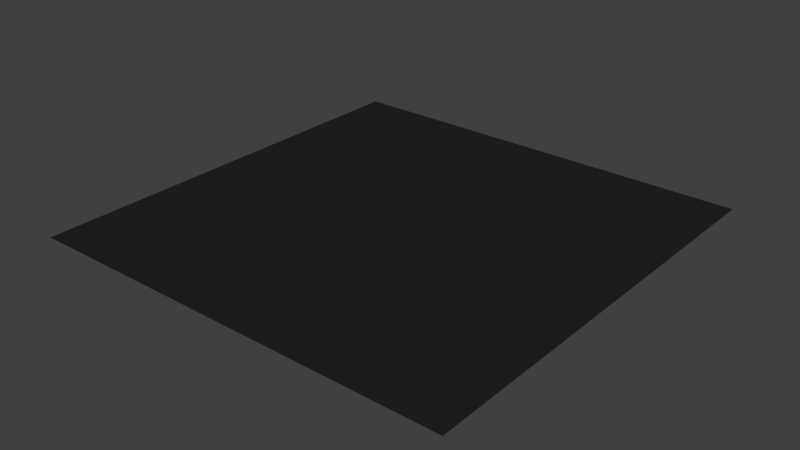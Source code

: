 # Source: Blink.blend  (saved by Blender 2.70.0; exported with 4.5.12 LTS)
import bpy
from mathutils import Matrix  # noqa: F401  (used for matrix-valued properties, if any)

bpy.ops.wm.read_factory_settings(use_empty=True)
scene = bpy.context.scene
scene.name = 'Scene'

# ---- collections
col_collection_1 = bpy.data.collections.new('Collection 1'); scene.collection.children.link(col_collection_1)

# ---- materials (node trees are filled in below, after node groups)
mat_black = bpy.data.materials.new('Black')
mat_black.alpha_threshold = 0.0
mat_black.use_transparent_shadow = False
mat_black.diffuse_color = (0.01739, 0.01739, 0.01739, 1.0)
mat_black.roughness = 0.5
mat_black.line_color = (0.0, 0.0, 0.0, 1.0)
mat_eyes = bpy.data.materials.new('Eyes')
mat_eyes.alpha_threshold = 0.0
mat_eyes.use_transparent_shadow = False
mat_eyes.diffuse_color = (0.8, 0.5058, 0.0, 1.0)
mat_eyes.roughness = 0.5
mat_eyes.line_color = (0.0, 0.0, 0.0, 1.0)

# ---- material node trees

# ---- world
world_world = bpy.data.worlds.new('World'); scene.world = world_world
world_world.color = (0.05088, 0.05088, 0.05088)
world_world.use_sun_shadow = False
world_world.sun_shadow_jitter_overblur = 0.0
world_world.cycles.sampling_method = 'MANUAL'
world_world.cycles.sample_map_resolution = 256

# ---- meshes
me_cube = bpy.data.meshes.new('Cube')
me_cube.from_pydata([(-1.0, 1.0, 0.0), (-5.364e-07, -1.192e-07, 0.0), (2.384e-07, 2.0, 0.0), (1.0, 1.0, 0.0), (1.0, 2.0, 0.0), (1.0, -5.96e-07, 0.0), (-1.0, 3.576e-07, 0.0), (-1.0, 2.0, 0.0), (-1.49e-07, 1.0, 0.0), (-0.5, 1.0, 0.0), (0.5, 1.0, 0.0), (4.47e-08, 1.5, 0.0), (-3.427e-07, 0.5, 0.0), (-1.0, 0.5, 0.0), (0.5, -3.576e-07, 0.0), (0.5, 2.0, 0.0), (1.0, 1.5, 0.0), (1.0, 0.5, 0.0), (-0.5, 2.0, 0.0), (-0.5, 1.192e-07, 0.0), (-1.0, 1.5, 0.0), (-0.5, 0.5, 0.0), (-0.5, 1.5, 0.0), (0.5, 1.5, 0.0), (0.5, 0.5, 0.0), (-0.25, 1.0, 0.0), (0.75, 1.0, 0.0), (1.416e-07, 1.75, 0.0), (-4.396e-07, 0.25, 0.0), (-1.0, 0.25, 0.0), (0.75, -4.768e-07, 0.0), (0.75, 2.0, 0.0), (1.0, 1.75, 0.0), (1.0, 0.25, 0.0), (-0.75, 2.0, 0.0), (-0.75, 2.384e-07, 0.0), (-1.0, 1.75, 0.0), (-0.75, 1.0, 0.0), (0.25, 1.0, 0.0), (-5.215e-08, 1.25, 0.0), (-2.459e-07, 0.75, 0.0), (-1.0, 0.75, 0.0), (0.25, -2.384e-07, 0.0), (0.25, 2.0, 0.0), (1.0, 1.25, 0.0), (1.0, 0.75, 0.0), (-0.25, 2.0, 0.0), (-0.25, 0.0, 0.0), (-1.0, 1.25, 0.0), (-0.5, 0.25, 0.0), (-0.5, 0.75, 0.0), (-0.25, 0.5, 0.0), (-0.75, 0.5, 0.0), (-0.5, 1.25, 0.0), (-0.5, 1.75, 0.0), (-0.25, 1.5, 0.0), (-0.75, 1.5, 0.0), (0.5, 1.25, 0.0), (0.5, 1.75, 0.0), (0.75, 1.5, 0.0), (0.25, 1.5, 0.0), (0.5, 0.25, 0.0), (0.5, 0.75, 0.0), (0.75, 0.5, 0.0), (0.25, 0.5, 0.0), (-0.25, 0.75, 0.0), (-0.75, 0.25, 0.0), (-0.25, 0.25, 0.0), (-0.75, 1.25, 0.0), (0.25, 1.25, 0.0), (0.25, 0.25, 0.0), (-0.75, 0.75, 0.0), (-0.25, 1.25, 0.0), (-0.25, 1.75, 0.0), (-0.75, 1.75, 0.0), (0.75, 1.25, 0.0), (0.75, 1.75, 0.0), (0.25, 1.75, 0.0), (0.75, 0.25, 0.0), (0.75, 0.75, 0.0), (0.25, 0.75, 0.0), (-0.125, 1.0, 0.0), (0.875, 1.0, 0.0), (1.9e-07, 1.875, 0.0), (-4.88e-07, 0.125, 0.0), (-1.0, 0.125, 0.0), (0.875, -4.768e-07, 0.0), (0.875, 2.0, 0.0), (1.0, 1.875, 0.0), (1.0, 0.125, 0.0), (-0.875, 2.0, 0.0), (-0.875, 2.98e-07, 0.0), (-1.0, 1.875, 0.0), (-0.875, 1.0, 0.0), (0.125, 1.0, 0.0), (-1.006e-07, 1.125, 0.0), (-1.974e-07, 0.875, 0.0), (-1.0, 0.875, 0.0), (0.125, -2.384e-07, 0.0), (0.125, 2.0, 0.0), (1.0, 1.125, 0.0), (1.0, 0.875, 0.0), (-0.125, 2.0, 0.0), (-0.125, 0.0, 0.0), (-1.0, 1.125, 0.0), (-0.5, 0.125, 0.0), (-0.5, 0.875, 0.0), (-0.125, 0.5, 0.0), (-0.625, 0.5, 0.0), (-0.5, 1.125, 0.0), (-0.5, 1.875, 0.0), (-0.125, 1.5, 0.0), (-0.625, 1.5, 0.0), (0.5, 1.125, 0.0), (0.5, 1.875, 0.0), (0.875, 1.5, 0.0), (0.375, 1.5, 0.0), (0.5, 0.125, 0.0), (0.5, 0.875, 0.0), (0.875, 0.5, 0.0), (0.375, 0.5, 0.0), (-0.375, 1.0, 0.0), (0.625, 1.0, 0.0), (9.313e-08, 1.625, 0.0), (-3.912e-07, 0.375, 0.0), (-1.0, 0.375, 0.0), (0.625, -4.768e-07, 0.0), (0.625, 2.0, 0.0), (1.0, 1.625, 0.0), (1.0, 0.375, 0.0), (-0.625, 2.0, 0.0), (-0.625, 1.788e-07, 0.0), (-1.0, 1.625, 0.0), (-0.625, 1.0, 0.0), (0.375, 1.0, 0.0), (-3.725e-09, 1.375, 0.0), (-2.943e-07, 0.625, 0.0), (-1.0, 0.625, 0.0), (0.375, -2.384e-07, 0.0), (0.375, 2.0, 0.0), (1.0, 1.375, 0.0), (1.0, 0.625, 0.0), (-0.375, 2.0, 0.0), (-0.375, 5.96e-08, 0.0), (-1.0, 1.375, 0.0), (-0.5, 0.375, 0.0), (-0.5, 0.625, 0.0), (-0.375, 0.5, 0.0), (-0.875, 0.5, 0.0), (-0.5, 1.375, 0.0), (-0.5, 1.625, 0.0), (-0.375, 1.5, 0.0), (-0.875, 1.5, 0.0), (0.5, 1.375, 0.0), (0.5, 1.625, 0.0), (0.625, 1.5, 0.0), (0.125, 1.5, 0.0), (0.5, 0.375, 0.0), (0.5, 0.625, 0.0), (0.625, 0.5, 0.0), (0.125, 0.5, 0.0), (-0.25, 0.625, 0.0), (-0.25, 0.875, 0.0), (-0.125, 0.75, 0.0), (-0.375, 0.75, 0.0), (-0.75, 0.125, 0.0), (-0.75, 0.375, 0.0), (-0.625, 0.25, 0.0), (-0.875, 0.25, 0.0), (-0.25, 0.125, 0.0), (-0.25, 0.375, 0.0), (-0.125, 0.25, 0.0), (-0.375, 0.25, 0.0), (-0.75, 1.125, 0.0), (-0.75, 1.375, 0.0), (-0.625, 1.25, 0.0), (-0.875, 1.25, 0.0), (0.25, 1.125, 0.0), (0.25, 1.375, 0.0), (0.375, 1.25, 0.0), (0.125, 1.25, 0.0), (0.25, 0.125, 0.0), (0.25, 0.375, 0.0), (0.375, 0.25, 0.0), (0.125, 0.25, 0.0), (-0.75, 0.625, 0.0), (-0.75, 0.875, 0.0), (-0.625, 0.75, 0.0), (-0.875, 0.75, 0.0), (-0.25, 1.125, 0.0), (-0.25, 1.375, 0.0), (-0.125, 1.25, 0.0), (-0.375, 1.25, 0.0), (-0.25, 1.625, 0.0), (-0.25, 1.875, 0.0), (-0.125, 1.75, 0.0), (-0.375, 1.75, 0.0), (-0.75, 1.625, 0.0), (-0.75, 1.875, 0.0), (-0.625, 1.75, 0.0), (-0.875, 1.75, 0.0), (0.75, 1.125, 0.0), (0.75, 1.375, 0.0), (0.875, 1.25, 0.0), (0.625, 1.25, 0.0), (0.75, 1.625, 0.0), (0.75, 1.875, 0.0), (0.875, 1.75, 0.0), (0.625, 1.75, 0.0), (0.25, 1.625, 0.0), (0.25, 1.875, 0.0), (0.375, 1.75, 0.0), (0.125, 1.75, 0.0), (0.75, 0.125, 0.0), (0.75, 0.375, 0.0), (0.875, 0.25, 0.0), (0.625, 0.25, 0.0), (0.75, 0.625, 0.0), (0.75, 0.875, 0.0), (0.875, 0.75, 0.0), (0.625, 0.75, 0.0), (0.25, 0.625, 0.0), (0.25, 0.875, 0.0), (0.375, 0.75, 0.0), (0.125, 0.75, 0.0), (-0.375, 0.625, 0.0), (-0.875, 0.125, 0.0), (-0.375, 0.125, 0.0), (-0.875, 1.125, 0.0), (0.125, 1.125, 0.0), (0.125, 0.125, 0.0), (-0.875, 0.625, 0.0), (-0.375, 1.125, 0.0), (-0.375, 1.625, 0.0), (-0.875, 1.625, 0.0), (0.625, 1.125, 0.0), (0.625, 1.625, 0.0), (0.125, 1.625, 0.0), (0.625, 0.125, 0.0), (0.625, 0.625, 0.0), (0.125, 0.625, 0.0), (-0.125, 0.625, 0.0), (-0.125, 0.875, 0.0), (-0.375, 0.875, 0.0), (-0.625, 0.125, 0.0), (-0.625, 0.375, 0.0), (-0.875, 0.375, 0.0), (-0.125, 0.125, 0.0), (-0.125, 0.375, 0.0), (-0.375, 0.375, 0.0), (-0.625, 1.125, 0.0), (-0.625, 1.375, 0.0), (-0.875, 1.375, 0.0), (0.375, 1.125, 0.0), (0.375, 1.375, 0.0), (0.125, 1.375, 0.0), (0.375, 0.125, 0.0), (0.375, 0.375, 0.0), (0.125, 0.375, 0.0), (-0.625, 0.625, 0.0), (-0.625, 0.875, 0.0), (-0.875, 0.875, 0.0), (-0.125, 1.125, 0.0), (-0.125, 1.375, 0.0), (-0.375, 1.375, 0.0), (-0.125, 1.625, 0.0), (-0.125, 1.875, 0.0), (-0.375, 1.875, 0.0), (-0.625, 1.625, 0.0), (-0.625, 1.875, 0.0), (-0.875, 1.875, 0.0), (0.875, 1.125, 0.0), (0.875, 1.375, 0.0), (0.625, 1.375, 0.0), (0.875, 1.625, 0.0), (0.875, 1.875, 0.0), (0.625, 1.875, 0.0), (0.375, 1.625, 0.0), (0.375, 1.875, 0.0), (0.125, 1.875, 0.0), (0.875, 0.125, 0.0), (0.875, 0.375, 0.0), (0.625, 0.375, 0.0), (0.875, 0.625, 0.0), (0.875, 0.875, 0.0), (0.625, 0.875, 0.0), (0.375, 0.625, 0.0), (0.375, 0.875, 0.0), (0.125, 0.875, 0.0), (-0.532, 1.243, -0.01847), (-0.3344, 1.243, -0.01847), (-0.532, 1.339, -0.01847), (-0.3344, 1.339, -0.01847), (0.3344, 1.243, -0.01847), (0.5319, 1.243, -0.01847), (0.3344, 1.339, -0.01847), (0.5319, 1.339, -0.01847)], [], [(225, 147, 21, 146), (226, 91, 6, 85), (227, 143, 19, 105), (228, 93, 0, 104), (229, 94, 8, 95), (230, 98, 1, 84), (231, 148, 13, 137), (232, 121, 9, 109), (233, 151, 22, 150), (234, 152, 20, 132), (235, 122, 10, 113), (236, 155, 23, 154), (237, 156, 11, 123), (238, 126, 14, 117), (239, 159, 24, 158), (240, 160, 12, 136), (241, 107, 51, 161), (242, 163, 65, 162), (243, 164, 50, 106), (244, 131, 35, 165), (245, 167, 66, 166), (246, 168, 29, 125), (247, 103, 47, 169), (248, 171, 67, 170), (249, 172, 49, 145), (250, 133, 37, 173), (251, 175, 68, 174), (252, 176, 48, 144), (253, 134, 38, 177), (254, 179, 69, 178), (255, 180, 39, 135), (256, 138, 42, 181), (257, 183, 70, 182), (258, 184, 28, 124), (259, 108, 52, 185), (260, 187, 71, 186), (261, 188, 41, 97), (262, 81, 25, 189), (263, 191, 72, 190), (264, 192, 53, 149), (265, 111, 55, 193), (266, 195, 73, 194), (267, 196, 54, 110), (268, 112, 56, 197), (269, 199, 74, 198), (270, 200, 36, 92), (271, 82, 26, 201), (272, 203, 75, 202), (273, 204, 57, 153), (274, 115, 59, 205), (275, 207, 76, 206), (276, 208, 58, 114), (277, 116, 60, 209), (278, 211, 77, 210), (279, 212, 27, 83), (280, 86, 30, 213), (281, 215, 78, 214), (282, 216, 61, 157), (283, 119, 63, 217), (284, 219, 79, 218), (285, 220, 62, 118), (286, 120, 64, 221), (287, 223, 80, 222), (288, 224, 40, 96), (161, 51, 147, 225), (65, 161, 225, 164), (164, 225, 146, 50), (165, 35, 91, 226), (66, 165, 226, 168), (168, 226, 85, 29), (169, 47, 143, 227), (67, 169, 227, 172), (172, 227, 105, 49), (173, 37, 93, 228), (68, 173, 228, 176), (176, 228, 104, 48), (177, 38, 94, 229), (69, 177, 229, 180), (180, 229, 95, 39), (181, 42, 98, 230), (70, 181, 230, 184), (184, 230, 84, 28), (185, 52, 148, 231), (71, 185, 231, 188), (188, 231, 137, 41), (189, 25, 121, 232), (72, 189, 232, 192), (192, 232, 109, 53), (193, 55, 151, 233), (73, 193, 233, 196), (196, 233, 150, 54), (197, 56, 152, 234), (74, 197, 234, 200), (200, 234, 132, 36), (201, 26, 122, 235), (75, 201, 235, 204), (204, 235, 113, 57), (205, 59, 155, 236), (76, 205, 236, 208), (208, 236, 154, 58), (209, 60, 156, 237), (77, 209, 237, 212), (212, 237, 123, 27), (213, 30, 126, 238), (78, 213, 238, 216), (216, 238, 117, 61), (217, 63, 159, 239), (79, 217, 239, 220), (220, 239, 158, 62), (221, 64, 160, 240), (80, 221, 240, 224), (224, 240, 136, 40), (136, 12, 107, 241), (40, 136, 241, 163), (163, 241, 161, 65), (96, 40, 163, 242), (8, 96, 242, 81), (81, 242, 162, 25), (162, 65, 164, 243), (25, 162, 243, 121), (121, 243, 106, 9), (105, 19, 131, 244), (49, 105, 244, 167), (167, 244, 165, 66), (145, 49, 167, 245), (21, 145, 245, 108), (108, 245, 166, 52), (166, 66, 168, 246), (52, 166, 246, 148), (148, 246, 125, 13), (84, 1, 103, 247), (28, 84, 247, 171), (171, 247, 169, 67), (124, 28, 171, 248), (12, 124, 248, 107), (107, 248, 170, 51), (170, 67, 172, 249), (51, 170, 249, 147), (147, 249, 145, 21), (109, 9, 133, 250), (53, 109, 250, 175), (175, 250, 173, 68), (149, 53, 175, 251), (22, 149, 251, 112), (112, 251, 174, 56), (174, 68, 176, 252), (56, 174, 252, 152), (152, 252, 144, 20), (113, 10, 134, 253), (57, 113, 253, 179), (179, 253, 177, 69), (153, 57, 179, 254), (23, 153, 254, 116), (116, 254, 178, 60), (178, 69, 180, 255), (60, 178, 255, 156), (156, 255, 135, 11), (117, 14, 138, 256), (61, 117, 256, 183), (183, 256, 181, 70), (157, 61, 183, 257), (24, 157, 257, 120), (120, 257, 182, 64), (182, 70, 184, 258), (64, 182, 258, 160), (160, 258, 124, 12), (146, 21, 108, 259), (50, 146, 259, 187), (187, 259, 185, 71), (106, 50, 187, 260), (9, 106, 260, 133), (133, 260, 186, 37), (186, 71, 188, 261), (37, 186, 261, 93), (93, 261, 97, 0), (95, 8, 81, 262), (39, 95, 262, 191), (191, 262, 189, 72), (135, 39, 191, 263), (11, 135, 263, 111), (111, 263, 190, 55), (190, 72, 192, 264), (55, 190, 264, 151), (151, 264, 149, 22), (123, 11, 111, 265), (27, 123, 265, 195), (195, 265, 193, 73), (83, 27, 195, 266), (2, 83, 266, 102), (102, 266, 194, 46), (194, 73, 196, 267), (46, 194, 267, 142), (142, 267, 110, 18), (150, 22, 112, 268), (54, 150, 268, 199), (199, 268, 197, 74), (110, 54, 199, 269), (18, 110, 269, 130), (130, 269, 198, 34), (198, 74, 200, 270), (34, 198, 270, 90), (270, 92, 7), (100, 3, 82, 271), (44, 100, 271, 203), (203, 271, 201, 75), (140, 44, 203, 272), (16, 140, 272, 115), (115, 272, 202, 59), (202, 75, 204, 273), (59, 202, 273, 155), (155, 273, 153, 23), (128, 16, 115, 274), (32, 128, 274, 207), (207, 274, 205, 76), (88, 32, 207, 275), (4, 88, 275, 87), (87, 275, 206, 31), (206, 76, 208, 276), (31, 206, 276, 127), (127, 276, 114, 15), (154, 23, 116, 277), (58, 154, 277, 211), (211, 277, 209, 77), (114, 58, 211, 278), (15, 114, 278, 139), (139, 278, 210, 43), (210, 77, 212, 279), (43, 210, 279, 99), (99, 279, 83, 2), (5, 86, 280), (33, 89, 280, 215), (215, 280, 213, 78), (129, 33, 215, 281), (17, 129, 281, 119), (119, 281, 214, 63), (214, 78, 216, 282), (63, 214, 282, 159), (159, 282, 157, 24), (141, 17, 119, 283), (45, 141, 283, 219), (219, 283, 217, 79), (101, 45, 219, 284), (3, 101, 284, 82), (82, 284, 218, 26), (218, 79, 220, 285), (26, 218, 285, 122), (122, 285, 118, 10), (158, 24, 120, 286), (62, 158, 286, 223), (223, 286, 221, 80), (118, 62, 223, 287), (10, 118, 287, 134), (134, 287, 222, 38), (222, 80, 224, 288), (38, 222, 288, 94), (94, 288, 96, 8), (289, 291, 292, 290), (293, 295, 296, 294), (90, 270, 7), (89, 5, 280)])
me_cube.polygons.foreach_set('material_index', [0, 0, 0, 0, 0, 0, 0, 0, 0, 0, 0, 0, 0, 0, 0, 0, 0, 0, 0, 0, 0, 0, 0, 0, 0, 0, 0, 0, 0, 0, 0, 0, 0, 0, 0, 0, 0, 0, 0, 0, 0, 0, 0, 0, 0, 0, 0, 0, 0, 0, 0, 0, 0, 0, 0, 0, 0, 0, 0, 0, 0, 0, 0, 0, 0, 0, 0, 0, 0, 0, 0, 0, 0, 0, 0, 0, 0, 0, 0, 0, 0, 0, 0, 0, 0, 0, 0, 0, 0, 0, 0, 0, 0, 0, 0, 0, 0, 0, 0, 0, 0, 0, 0, 0, 0, 0, 0, 0, 0, 0, 0, 0, 0, 0, 0, 0, 0, 0, 0, 0, 0, 0, 0, 0, 0, 0, 0, 0, 0, 0, 0, 0, 0, 0, 0, 0, 0, 0, 0, 0, 0, 0, 0, 0, 0, 0, 0, 0, 0, 0, 0, 0, 0, 0, 0, 0, 0, 0, 0, 0, 0, 0, 0, 0, 0, 0, 0, 0, 0, 0, 0, 0, 0, 0, 0, 0, 0, 0, 0, 0, 0, 0, 0, 0, 0, 0, 0, 0, 0, 0, 0, 0, 0, 0, 0, 0, 0, 0, 0, 0, 0, 0, 0, 0, 0, 0, 0, 0, 0, 0, 0, 0, 0, 0, 0, 0, 0, 0, 0, 0, 0, 0, 0, 0, 0, 0, 0, 0, 0, 0, 0, 0, 0, 0, 0, 0, 0, 0, 0, 0, 0, 0, 0, 0, 0, 0, 0, 0, 0, 0, 0, 0, 0, 0, 0, 0, 1, 1, 0, 0])
me_cube.materials.append(mat_black)
me_cube.materials.append(mat_eyes)
me_cube.use_remesh_preserve_volume = False
me_cube.use_remesh_preserve_attributes = False
me_cube.use_mirror_vertex_groups = False
me_cube.update()

# ---- objects
ob_cube = bpy.data.objects.new('Cube', me_cube)

# ---- transforms, parenting, visibility, modifiers, constraints
ob_cube.location = (0.0, 0.0, 0.0)
ob_cube.lock_rotations_4d = False
ob_cube.empty_display_type = 'ARROWS'
ob_cube.lineart.crease_threshold = 0.0

# ---- collection membership
col_collection_1.objects.link(ob_cube)

# ---- scene / render settings (as saved in the file)
scene.frame_start = 1; scene.frame_end = 250; scene.frame_set(1)
scene.render.engine = 'BLENDER_EEVEE_NEXT'
scene.render.resolution_percentage = 50
scene.render.dither_intensity = 0.0
scene.cycles.use_denoising = False
scene.cycles.samples = 10
scene.cycles.sampling_pattern = 'TABULATED_SOBOL'
scene.cycles.light_sampling_threshold = 0.0
scene.cycles.use_adaptive_sampling = False
scene.cycles.use_light_tree = False
scene.cycles.blur_glossy = 0.0
scene.cycles.volume_bounces = 1
scene.cycles.pixel_filter_type = 'GAUSSIAN'
scene.cycles.sample_clamp_indirect = 0.0
scene.view_settings.view_transform = 'Standard'
bpy.context.view_layer.update()

# ---- added for rendering (the .blend has no active camera and no usable light): camera, sun
cam_auto = bpy.data.cameras.new('AutoCamera')
cam_auto.lens = 50.0
cam_auto.sensor_width = 36.0
cam_auto.clip_end = 1000.0
ob_auto_camera = bpy.data.objects.new('AutoCamera', cam_auto)
scene.collection.objects.link(ob_auto_camera)
ob_auto_camera.location = (2.61699, -2.14038, 2.08436)
ob_auto_camera.rotation_euler = (1.09748, -7.21219e-08, 0.694738)
scene.camera = ob_auto_camera
light_auto_sun = bpy.data.lights.new('AutoSun', 'SUN')
light_auto_sun.energy = 3.0
light_auto_sun.angle = 0.0523599
ob_auto_sun = bpy.data.objects.new('AutoSun', light_auto_sun)
scene.collection.objects.link(ob_auto_sun)
ob_auto_sun.rotation_euler = (0.872665, 0.174533, 0.523599)
bpy.context.view_layer.update()
